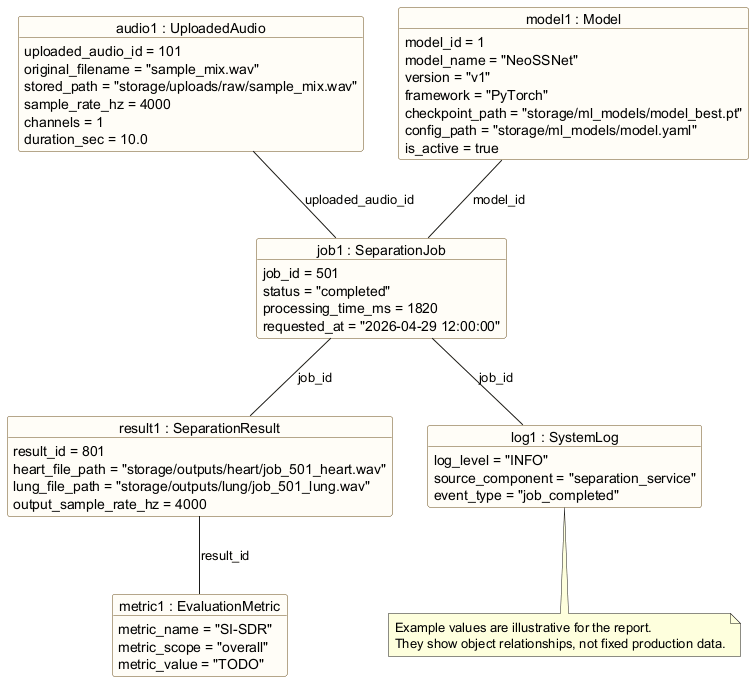

The diagram above was rendered by PlantUML. Its source (embedded in the PNG):
@startuml
' Object diagram showing one completed separation example.
' Suggested LaTeX placement: normal page.

skinparam object {
  BackgroundColor #FFFDF7
  BorderColor #6B4F1D
}
skinparam shadowing false

object "audio1 : UploadedAudio" as audio1 {
  uploaded_audio_id = 101
  original_filename = "sample_mix.wav"
  stored_path = "storage/uploads/raw/sample_mix.wav"
  sample_rate_hz = 4000
  channels = 1
  duration_sec = 10.0
}

object "model1 : Model" as model1 {
  model_id = 1
  model_name = "NeoSSNet"
  version = "v1"
  framework = "PyTorch"
  checkpoint_path = "storage/ml_models/model_best.pt"
  config_path = "storage/ml_models/model.yaml"
  is_active = true
}

object "job1 : SeparationJob" as job1 {
  job_id = 501
  status = "completed"
  processing_time_ms = 1820
  requested_at = "2026-04-29 12:00:00"
}

object "result1 : SeparationResult" as result1 {
  result_id = 801
  heart_file_path = "storage/outputs/heart/job_501_heart.wav"
  lung_file_path = "storage/outputs/lung/job_501_lung.wav"
  output_sample_rate_hz = 4000
}

object "metric1 : EvaluationMetric" as metric1 {
  metric_name = "SI-SDR"
  metric_scope = "overall"
  metric_value = "TODO"
}

object "log1 : SystemLog" as log1 {
  log_level = "INFO"
  source_component = "separation_service"
  event_type = "job_completed"
}

audio1 -- job1 : uploaded_audio_id
model1 -- job1 : model_id
job1 -- result1 : job_id
result1 -- metric1 : result_id
job1 -- log1 : job_id

note bottom
  Example values are illustrative for the report.
  They show object relationships, not fixed production data.
end note

@enduml